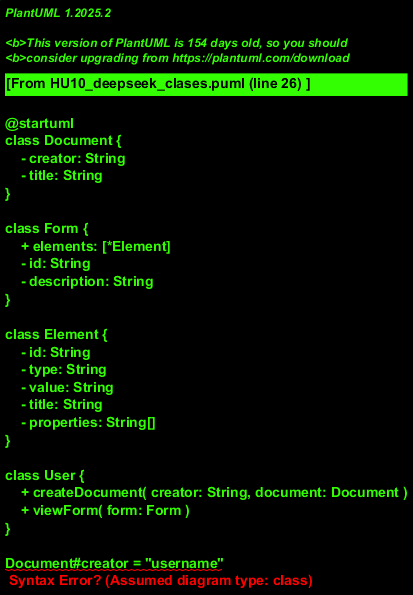

The diagram above was rendered by PlantUML. Its source (embedded in the PNG):
@startuml
class Document {
    - creator: String
    - title: String
}

class Form {
    + elements: [*Element]
    - id: String
    - description: String
}

class Element {
    - id: String
    - type: String
    - value: String
    - title: String
    - properties: String[]
}

class User {
    + createDocument( creator: String, document: Document )
    + viewForm( form: Form )
}

Document#creator = "username"
Document"title" = "HU10-E"

Form#id = "form_id"
Form"description" = "Structure and present information clearly and orderly."
User>+ managesForms()
User>+ createsForms()
User>+ modifiesForms()
@enduml